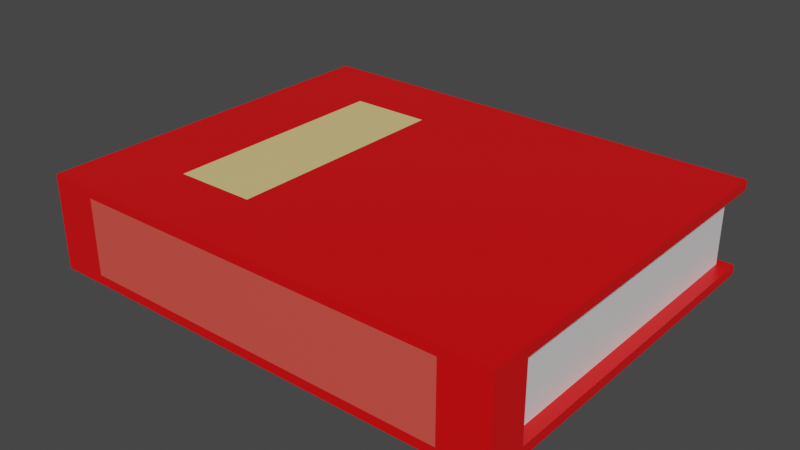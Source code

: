 # Source: book_single.blend  (saved by Blender 3.1.7; exported with 4.5.12 LTS)
import bpy
from mathutils import Matrix  # noqa: F401  (used for matrix-valued properties, if any)

bpy.ops.wm.read_factory_settings(use_empty=True)
scene = bpy.context.scene
scene.name = 'Scene'

# ---- collections
col_collection = bpy.data.collections.new('Collection'); scene.collection.children.link(col_collection)

# ---- materials (node trees are filled in below, after node groups)
mat_binding = bpy.data.materials.new('Binding')
mat_binding.alpha_threshold = 0.0
mat_binding.use_transparent_shadow = False
mat_binding.line_color = (0.0, 0.0, 0.0, 1.0)
mat_paper = bpy.data.materials.new('Paper')
mat_paper.use_transparent_shadow = False
mat_spinelabel = bpy.data.materials.new('SpineLabel')
mat_spinelabel.use_transparent_shadow = False
mat_coverlabel = bpy.data.materials.new('CoverLabel')
mat_coverlabel.use_transparent_shadow = False

# ---- material node trees
mat_binding.use_nodes = True; mat_binding.node_tree.nodes.clear()
_N = mat_binding.node_tree.nodes; _L = mat_binding.node_tree.links
n0 = _N.new('ShaderNodeOutputMaterial'); n0.name = 'Material Output'; n0.location = (300, 300)
n1 = _N.new('ShaderNodeBsdfPrincipled'); n1.name = 'Principled BSDF'; n1.location = (10, 300)
n1.distribution = 'GGX'
n1.subsurface_method = 'RANDOM_WALK_SKIN'
n1.inputs[0].default_value = (0.8, 0.001475, 0.00327, 1.0)
n1.inputs[2].default_value = 0.4
n1.inputs[3].default_value = 1.45
n1.inputs[27].default_value = (0.0, 0.0, 0.0, 1.0)
n1.inputs[28].default_value = 1.0
_L.new(n1.outputs[0], n0.inputs[0])
n0.is_active_output = True
mat_paper.use_nodes = True; mat_paper.node_tree.nodes.clear()
_N = mat_paper.node_tree.nodes; _L = mat_paper.node_tree.links
n0 = _N.new('ShaderNodeBsdfPrincipled'); n0.name = 'Principled BSDF'; n0.location = (10, 300)
n0.distribution = 'GGX'
n0.subsurface_method = 'RANDOM_WALK_SKIN'
n0.inputs[3].default_value = 1.45
n0.inputs[27].default_value = (0.0, 0.0, 0.0, 1.0)
n0.inputs[28].default_value = 1.0
n1 = _N.new('ShaderNodeOutputMaterial'); n1.name = 'Material Output'; n1.location = (300, 300)
_L.new(n0.outputs[0], n1.inputs[0])
n1.is_active_output = True
mat_spinelabel.use_nodes = True; mat_spinelabel.node_tree.nodes.clear()
_N = mat_spinelabel.node_tree.nodes; _L = mat_spinelabel.node_tree.links
n0 = _N.new('ShaderNodeBsdfPrincipled'); n0.name = 'Principled BSDF'; n0.location = (10, 300)
n0.distribution = 'GGX'
n0.subsurface_method = 'RANDOM_WALK_SKIN'
n0.inputs[0].default_value = (0.8, 0.08422, 0.06354, 1.0)
n0.inputs[3].default_value = 1.45
n0.inputs[27].default_value = (0.0, 0.0, 0.0, 1.0)
n0.inputs[28].default_value = 1.0
n1 = _N.new('ShaderNodeOutputMaterial'); n1.name = 'Material Output'; n1.location = (300, 300)
_L.new(n0.outputs[0], n1.inputs[0])
n1.is_active_output = True
mat_coverlabel.use_nodes = True; mat_coverlabel.node_tree.nodes.clear()
_N = mat_coverlabel.node_tree.nodes; _L = mat_coverlabel.node_tree.links
n0 = _N.new('ShaderNodeBsdfPrincipled'); n0.name = 'Principled BSDF'; n0.location = (10, 300)
n0.distribution = 'GGX'
n0.subsurface_method = 'RANDOM_WALK_SKIN'
n0.inputs[0].default_value = (0.8, 0.6162, 0.249, 1.0)
n0.inputs[3].default_value = 1.45
n0.inputs[27].default_value = (0.0, 0.0, 0.0, 1.0)
n0.inputs[28].default_value = 1.0
n1 = _N.new('ShaderNodeOutputMaterial'); n1.name = 'Material Output'; n1.location = (300, 300)
_L.new(n0.outputs[0], n1.inputs[0])
n1.is_active_output = True

# ---- world
world_world = bpy.data.worlds.new('World'); scene.world = world_world
world_world.use_nodes = True; world_world.node_tree.nodes.clear()
_N = world_world.node_tree.nodes; _L = world_world.node_tree.links
n0 = _N.new('ShaderNodeOutputWorld'); n0.name = 'World Output'; n0.location = (300, 300)
n1 = _N.new('ShaderNodeBackground'); n1.name = 'Background'; n1.location = (10, 300)
n1.inputs[0].default_value = (0.05088, 0.05088, 0.05088, 1.0)
_L.new(n1.outputs[0], n0.inputs[0])
n0.is_active_output = True
world_world.color = (0.05088, 0.05088, 0.05088)
world_world.use_sun_shadow = False
world_world.sun_shadow_jitter_overblur = 0.0

# ---- meshes
me_cube = bpy.data.meshes.new('Cube')
me_cube.from_pydata([(-0.2942, 0.6198, 1.0), (1.0, 1.0, -0.7928), (1.0, -0.7928, 0.7928), (1.0, -0.7928, -0.7928), (-0.6385, 0.6198, 1.0), (-1.0, 1.0, -0.7928), (-1.0, -0.7928, 0.8278), (-1.0, -0.7928, -0.7928), (-1.0, 1.0, -1.0), (-0.8013, -1.0, -0.8013), (1.0, 1.0, -1.0), (-0.8013, -1.0, 0.8013), (0.8013, -1.0, 0.8013), (0.8013, -1.0, -0.8013), (1.0, 1.0, 0.7928), (-1.0, 1.0, 0.7928), (0.9449, 0.9506, 0.784), (0.9449, 0.9506, -0.7928), (-0.9449, 0.9506, 0.784), (-0.9449, 0.9506, -0.7928), (-0.9449, -0.7928, -0.7928), (-0.9449, -0.7928, 0.784), (0.9449, -0.7928, 0.784), (0.9449, -0.7928, -0.7928), (-1.0, -1.0, -1.0), (-0.6385, -0.6198, 1.0), (-0.2942, -0.6198, 1.0), (1.0, -1.0, -1.0), (1.0, -1.0, 1.0), (-1.0, -1.0, 1.0), (1.0, 1.0, 1.0), (-1.0, 1.0, 1.0)], [], [(0, 4, 25, 26), (13, 12, 11, 9), (14, 2, 22, 16), (8, 10, 27, 24), (15, 14, 16, 18), (1, 5, 19, 17), (7, 5, 8, 24), (5, 1, 10, 8), (6, 7, 24, 29), (3, 2, 28, 27), (2, 14, 30, 28), (15, 6, 29, 31), (14, 15, 31, 30), (1, 3, 27, 10), (20, 21, 18, 19), (17, 16, 22, 23), (19, 18, 16, 17), (7, 6, 21, 20), (5, 7, 20, 19), (3, 1, 17, 23), (6, 15, 18, 21), (2, 3, 23, 22), (9, 11, 29, 24), (12, 13, 27, 28), (11, 12, 28, 29), (13, 9, 24, 27), (26, 25, 29, 28), (0, 26, 28, 30), (25, 4, 31, 29), (4, 0, 30, 31)])
me_cube.polygons.foreach_set('material_index', [3, 2, 0, 0, 0, 0, 0, 0, 0, 0, 0, 0, 0, 0, 1, 1, 1, 0, 0, 0, 0, 0, 0, 0, 0, 0, 0, 0, 0, 0])
_uv = me_cube.uv_layers.new(name='UVMap')
_uv.uv.foreach_set('vector', [0.3753, 0.7952, 0.2316, 0.7952, 0.2316, 0.2778, 0.3753, 0.2778, 0.8325, 0.1082, 0.8325, 0.777, 0.1637, 0.777, 0.1637, 0.1082, 0.9155, 0.9538, 0.9155, 0.2056, 0.8924, 0.2056, 0.8924, 0.9332, 0.08076, 0.9538, 0.9155, 0.9538, 0.9155, 0.1191, 0.08076, 0.1191, 0.08076, 0.9538, 0.9155, 0.9538, 0.8924, 0.9332, 0.1038, 0.9332, 0.9155, 0.9538, 0.08076, 0.9538, 0.1038, 0.9332, 0.8924, 0.9332, 0.186, 0.1117, 0.9342, 0.1117, 0.9342, 0.02521, 0.09951, 0.02521, 0.08076, 0.1117, 0.9155, 0.1117, 0.9155, 0.02521, 0.08076, 0.02521, 0.186, 0.788, 0.186, 0.1117, 0.09951, 0.02521, 0.09951, 0.8599, 0.186, 0.1117, 0.186, 0.7734, 0.09951, 0.8599, 0.09951, 0.02521, 0.186, 0.7734, 0.9342, 0.7734, 0.9342, 0.8599, 0.09951, 0.8599, 0.9342, 0.7734, 0.186, 0.788, 0.09951, 0.8599, 0.9342, 0.8599, 0.9155, 0.7734, 0.08076, 0.7734, 0.08076, 0.8599, 0.9155, 0.8599, 0.9342, 0.1117, 0.186, 0.1117, 0.09951, 0.02521, 0.9342, 0.02521, 0.186, 0.1117, 0.186, 0.7698, 0.9136, 0.7698, 0.9136, 0.1117, 0.9136, 0.1117, 0.9136, 0.7698, 0.186, 0.7698, 0.186, 0.1117, 0.1038, 0.1117, 0.1038, 0.7698, 0.8924, 0.7698, 0.8924, 0.1117, 0.08076, 0.1117, 0.08076, 0.788, 0.1038, 0.7698, 0.1038, 0.1117, 0.08076, 0.9538, 0.08076, 0.2056, 0.1038, 0.2056, 0.1038, 0.9332, 0.9155, 0.2056, 0.9155, 0.9538, 0.8924, 0.9332, 0.8924, 0.2056, 0.08076, 0.2056, 0.08076, 0.9538, 0.1038, 0.9332, 0.1038, 0.2056, 0.9155, 0.7734, 0.9155, 0.1117, 0.8924, 0.1117, 0.8924, 0.7698, 0.1637, 0.1082, 0.1637, 0.777, 0.08076, 0.8599, 0.08076, 0.02521, 0.8325, 0.777, 0.8325, 0.1082, 0.9155, 0.02521, 0.9155, 0.8599, 0.1637, 0.777, 0.8325, 0.777, 0.9155, 0.8599, 0.08076, 0.8599, 0.8325, 0.1082, 0.1637, 0.1082, 0.08076, 0.02521, 0.9155, 0.02521, 0.3753, 0.2778, 0.2316, 0.2778, 0.08076, 0.1191, 0.9155, 0.1191, 0.3753, 0.7952, 0.3753, 0.2778, 0.9155, 0.1191, 0.9155, 0.9538, 0.2316, 0.2778, 0.2316, 0.7952, 0.08076, 0.9538, 0.08076, 0.1191, 0.2316, 0.7952, 0.3753, 0.7952, 0.9155, 0.9538, 0.08076, 0.9538])
me_cube.materials.append(mat_binding)
me_cube.materials.append(mat_paper)
me_cube.materials.append(mat_spinelabel)
me_cube.materials.append(mat_coverlabel)
me_cube.use_remesh_preserve_volume = False
me_cube.use_remesh_preserve_attributes = False
me_cube.use_mirror_vertex_groups = False
me_cube.update()

# ---- objects
ob_booksingle = bpy.data.objects.new('BookSingle', me_cube)

# ---- transforms, parenting, visibility, modifiers, constraints
ob_booksingle.location = (0.0, 0.0, 0.0)
ob_booksingle.scale = (0.125, 0.1, 0.025)
ob_booksingle.lock_rotations_4d = False
ob_booksingle.empty_display_type = 'ARROWS'
ob_booksingle.lineart.crease_threshold = 0.0

# ---- collection membership
col_collection.objects.link(ob_booksingle)

# ---- scene / render settings (as saved in the file)
scene.frame_start = 1; scene.frame_end = 250; scene.frame_set(1)
scene.render.engine = 'BLENDER_EEVEE_NEXT'
scene.cycles.sampling_pattern = 'TABULATED_SOBOL'
scene.cycles.use_light_tree = False
scene.view_settings.view_transform = 'Filmic'
bpy.context.view_layer.update()

# ---- added for rendering (the .blend has no active camera and no usable light): camera, sun
cam_auto = bpy.data.cameras.new('AutoCamera')
cam_auto.lens = 50.0
cam_auto.sensor_width = 36.0
cam_auto.clip_end = 1000.0
ob_auto_camera = bpy.data.objects.new('AutoCamera', cam_auto)
scene.collection.objects.link(ob_auto_camera)
ob_auto_camera.location = (0.299807, -0.359768, 0.239846)
ob_auto_camera.rotation_euler = (1.09748, -7.21219e-08, 0.694738)
scene.camera = ob_auto_camera
light_auto_sun = bpy.data.lights.new('AutoSun', 'SUN')
light_auto_sun.energy = 3.0
light_auto_sun.angle = 0.0523599
ob_auto_sun = bpy.data.objects.new('AutoSun', light_auto_sun)
scene.collection.objects.link(ob_auto_sun)
ob_auto_sun.rotation_euler = (0.872665, 0.174533, 0.523599)
bpy.context.view_layer.update()
